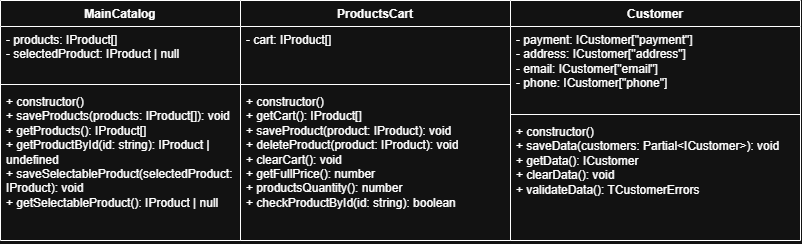

The diagram above was exported from draw.io. Its source (the exported page's mxGraphModel, read from the mxfile embedded in the PNG):
<mxGraphModel dx="1414" dy="743" grid="1" gridSize="10" guides="1" tooltips="1" connect="1" arrows="1" fold="1" page="1" pageScale="1" pageWidth="827" pageHeight="1169" math="0" shadow="0">
  <root>
    <mxCell id="0" />
    <mxCell id="1" parent="0" />
    <mxCell id="LZ8dEiuu9ywNMDC8hLrR-1" parent="1" style="swimlane;fontStyle=1;align=center;verticalAlign=top;childLayout=stackLayout;horizontal=1;startSize=26;horizontalStack=0;resizeParent=1;resizeParentMax=0;resizeLast=0;collapsible=1;marginBottom=0;whiteSpace=wrap;html=1;" value="MainCatalog" vertex="1">
      <mxGeometry height="240" width="240" y="40" as="geometry" />
    </mxCell>
    <mxCell id="LZ8dEiuu9ywNMDC8hLrR-2" parent="LZ8dEiuu9ywNMDC8hLrR-1" style="text;strokeColor=none;fillColor=none;align=left;verticalAlign=top;spacingLeft=4;spacingRight=4;overflow=hidden;rotatable=0;points=[[0,0.5],[1,0.5]];portConstraint=eastwest;whiteSpace=wrap;html=1;" value="- products: IProduct[]&lt;div&gt;- selectedProduct: IProduct | null&lt;/div&gt;" vertex="1">
      <mxGeometry height="54" width="240" y="26" as="geometry" />
    </mxCell>
    <mxCell id="LZ8dEiuu9ywNMDC8hLrR-3" parent="LZ8dEiuu9ywNMDC8hLrR-1" style="line;strokeWidth=1;fillColor=none;align=left;verticalAlign=middle;spacingTop=-1;spacingLeft=3;spacingRight=3;rotatable=0;labelPosition=right;points=[];portConstraint=eastwest;strokeColor=inherit;" value="" vertex="1">
      <mxGeometry height="8" width="240" y="80" as="geometry" />
    </mxCell>
    <mxCell id="LZ8dEiuu9ywNMDC8hLrR-4" parent="LZ8dEiuu9ywNMDC8hLrR-1" style="text;strokeColor=none;fillColor=none;align=left;verticalAlign=top;spacingLeft=4;spacingRight=4;overflow=hidden;rotatable=0;points=[[0,0.5],[1,0.5]];portConstraint=eastwest;whiteSpace=wrap;html=1;" value="+ constructor()&lt;div&gt;+ saveProducts(products: IProduct[]): void&lt;/div&gt;&lt;div&gt;+ getProducts(): IProduct[]&lt;/div&gt;&lt;div&gt;+ getProductById(id: string): IProduct | undefined&lt;/div&gt;&lt;div&gt;+ saveSelectableProduct(selectedProduct: IProduct): void&lt;/div&gt;&lt;div&gt;+ getSelectableProduct(): IProduct | null&lt;br&gt;&lt;div&gt;&lt;br&gt;&lt;/div&gt;&lt;/div&gt;" vertex="1">
      <mxGeometry height="152" width="240" y="88" as="geometry" />
    </mxCell>
    <mxCell id="LZ8dEiuu9ywNMDC8hLrR-13" parent="1" style="swimlane;fontStyle=1;align=center;verticalAlign=top;childLayout=stackLayout;horizontal=1;startSize=26;horizontalStack=0;resizeParent=1;resizeParentMax=0;resizeLast=0;collapsible=1;marginBottom=0;whiteSpace=wrap;html=1;" value="ProductsCart" vertex="1">
      <mxGeometry height="240" width="270" x="240" y="40" as="geometry" />
    </mxCell>
    <mxCell id="LZ8dEiuu9ywNMDC8hLrR-14" parent="LZ8dEiuu9ywNMDC8hLrR-13" style="text;strokeColor=none;fillColor=none;align=left;verticalAlign=top;spacingLeft=4;spacingRight=4;overflow=hidden;rotatable=0;points=[[0,0.5],[1,0.5]];portConstraint=eastwest;whiteSpace=wrap;html=1;" value="- cart: IProduct[]" vertex="1">
      <mxGeometry height="54" width="270" y="26" as="geometry" />
    </mxCell>
    <mxCell id="LZ8dEiuu9ywNMDC8hLrR-15" parent="LZ8dEiuu9ywNMDC8hLrR-13" style="line;strokeWidth=1;fillColor=none;align=left;verticalAlign=middle;spacingTop=-1;spacingLeft=3;spacingRight=3;rotatable=0;labelPosition=right;points=[];portConstraint=eastwest;strokeColor=inherit;" value="" vertex="1">
      <mxGeometry height="8" width="270" y="80" as="geometry" />
    </mxCell>
    <mxCell id="LZ8dEiuu9ywNMDC8hLrR-16" parent="LZ8dEiuu9ywNMDC8hLrR-13" style="text;strokeColor=none;fillColor=none;align=left;verticalAlign=top;spacingLeft=4;spacingRight=4;overflow=hidden;rotatable=0;points=[[0,0.5],[1,0.5]];portConstraint=eastwest;whiteSpace=wrap;html=1;" value="+ constructor()&lt;div&gt;+ getCart(): IProduct[]&lt;/div&gt;&lt;div&gt;+ saveProduct(product: IProduct): void&lt;/div&gt;&lt;div&gt;+ deleteProduct(product: IProduct): void&lt;/div&gt;&lt;div&gt;+ clearCart(): void&lt;/div&gt;&lt;div&gt;+ getFullPrice(): number&lt;/div&gt;&lt;div&gt;+ productsQuantity(): number&lt;/div&gt;&lt;div&gt;+ checkProductById(id: string): boolean&lt;/div&gt;" vertex="1">
      <mxGeometry height="152" width="270" y="88" as="geometry" />
    </mxCell>
    <mxCell id="cQeF98emh3IDejX8128u-1" parent="1" style="swimlane;fontStyle=1;align=center;verticalAlign=top;childLayout=stackLayout;horizontal=1;startSize=26;horizontalStack=0;resizeParent=1;resizeParentMax=0;resizeLast=0;collapsible=1;marginBottom=0;whiteSpace=wrap;html=1;" value="Customer" vertex="1">
      <mxGeometry height="240" width="290" x="510" y="40" as="geometry" />
    </mxCell>
    <mxCell id="cQeF98emh3IDejX8128u-2" parent="cQeF98emh3IDejX8128u-1" style="text;strokeColor=none;fillColor=none;align=left;verticalAlign=top;spacingLeft=4;spacingRight=4;overflow=hidden;rotatable=0;points=[[0,0.5],[1,0.5]];portConstraint=eastwest;whiteSpace=wrap;html=1;" value="- payment: ICustomer[&quot;payment&quot;]&lt;div&gt;- address: ICustomer[&quot;address&quot;]&lt;/div&gt;&lt;div&gt;- email: ICustomer[&quot;email&quot;]&lt;/div&gt;&lt;div&gt;- phone: ICustomer[&quot;phone&quot;]&lt;/div&gt;" vertex="1">
      <mxGeometry height="84" width="290" y="26" as="geometry" />
    </mxCell>
    <mxCell id="cQeF98emh3IDejX8128u-3" parent="cQeF98emh3IDejX8128u-1" style="line;strokeWidth=1;fillColor=none;align=left;verticalAlign=middle;spacingTop=-1;spacingLeft=3;spacingRight=3;rotatable=0;labelPosition=right;points=[];portConstraint=eastwest;strokeColor=inherit;" value="" vertex="1">
      <mxGeometry height="8" width="290" y="110" as="geometry" />
    </mxCell>
    <mxCell id="cQeF98emh3IDejX8128u-4" parent="cQeF98emh3IDejX8128u-1" style="text;strokeColor=none;fillColor=none;align=left;verticalAlign=top;spacingLeft=4;spacingRight=4;overflow=hidden;rotatable=0;points=[[0,0.5],[1,0.5]];portConstraint=eastwest;whiteSpace=wrap;html=1;" value="+ constructor()&lt;div&gt;+ saveData(customers: Partial&amp;lt;ICustomer&amp;gt;): void&lt;/div&gt;&lt;div&gt;+ getData(): ICustomer&lt;/div&gt;&lt;div&gt;+ clearData(): void&lt;/div&gt;&lt;div&gt;+ validateData(): TCustomerErrors&lt;/div&gt;" vertex="1">
      <mxGeometry height="122" width="290" y="118" as="geometry" />
    </mxCell>
  </root>
</mxGraphModel>